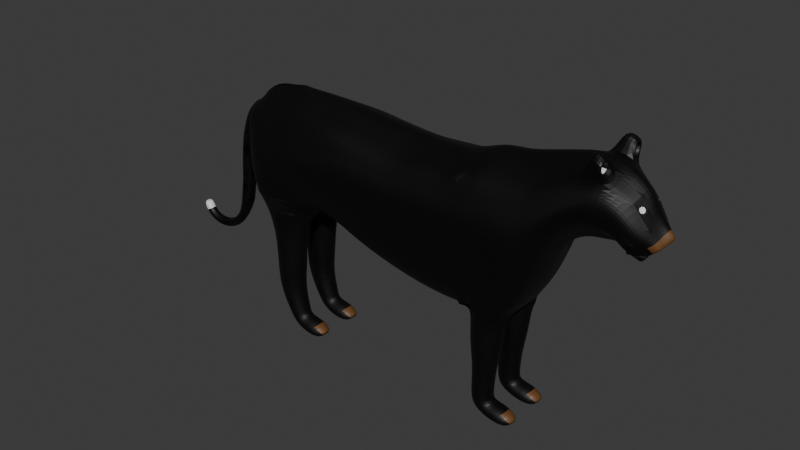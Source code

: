 # Source: pantera.blend  (saved by Blender 4.0.36; exported with 4.5.12 LTS)
import bpy
from mathutils import Matrix  # noqa: F401  (used for matrix-valued properties, if any)

bpy.ops.wm.read_factory_settings(use_empty=True)
scene = bpy.context.scene
scene.name = 'Scene'

# ---- collections
col_collection = bpy.data.collections.new('Collection'); scene.collection.children.link(col_collection)

# ---- materials (node trees are filled in below, after node groups)
mat_material_010 = bpy.data.materials.new('Material.010')
mat_material_010.use_transparent_shadow = False
mat_material = bpy.data.materials.new('Material')
mat_material.use_transparent_shadow = False
mat_material_004 = bpy.data.materials.new('Material.004')
mat_material_004.use_transparent_shadow = False

# ---- material node trees
mat_material_010.use_nodes = True; mat_material_010.node_tree.nodes.clear()
_N = mat_material_010.node_tree.nodes; _L = mat_material_010.node_tree.links
n0 = _N.new('ShaderNodeBsdfPrincipled'); n0.name = 'Principled BSDF'; n0.location = (10, 300)
n0.inputs[0].default_value = (0.0, 0.0, 0.0, 1.0)
n0.inputs[2].default_value = 0.5116
n0.inputs[3].default_value = 1.45
n0.inputs[8].default_value = 0.2016
n1 = _N.new('ShaderNodeOutputMaterial'); n1.name = 'Material Output'; n1.location = (300, 300)
_L.new(n0.outputs[0], n1.inputs[0])
n1.is_active_output = True
mat_material.use_nodes = True; mat_material.node_tree.nodes.clear()
_N = mat_material.node_tree.nodes; _L = mat_material.node_tree.links
n0 = _N.new('ShaderNodeBsdfPrincipled'); n0.name = 'Principled BSDF'; n0.location = (10, 300)
n0.inputs[3].default_value = 1.45
n1 = _N.new('ShaderNodeOutputMaterial'); n1.name = 'Material Output'; n1.location = (300, 300)
_L.new(n0.outputs[0], n1.inputs[0])
n1.is_active_output = True
mat_material_004.use_nodes = True; mat_material_004.node_tree.nodes.clear()
_N = mat_material_004.node_tree.nodes; _L = mat_material_004.node_tree.links
n0 = _N.new('ShaderNodeBsdfPrincipled'); n0.name = 'Principled BSDF'; n0.location = (10, 300)
n0.inputs[0].default_value = (0.1302, 0.05613, 0.01521, 1.0)
n0.inputs[3].default_value = 1.45
n1 = _N.new('ShaderNodeOutputMaterial'); n1.name = 'Material Output'; n1.location = (300, 300)
_L.new(n0.outputs[0], n1.inputs[0])
n1.is_active_output = True

# ---- world
world_world = bpy.data.worlds.new('World'); scene.world = world_world
world_world.use_nodes = True; world_world.node_tree.nodes.clear()
_N = world_world.node_tree.nodes; _L = world_world.node_tree.links
n0 = _N.new('ShaderNodeOutputWorld'); n0.name = 'World Output'; n0.location = (300, 300)
n1 = _N.new('ShaderNodeBackground'); n1.name = 'Background'; n1.location = (10, 300)
n1.inputs[0].default_value = (0.05088, 0.05088, 0.05088, 1.0)
_L.new(n1.outputs[0], n0.inputs[0])
n0.is_active_output = True
world_world.color = (0.05088, 0.05088, 0.05088)
world_world.use_sun_shadow = False
world_world.sun_shadow_jitter_overblur = 0.0

# ---- meshes
me_cylinder_001 = bpy.data.meshes.new('Cylinder.001')
me_cylinder_001.from_pydata([(0.6667, 0.04763, -1.995), (0.6289, 0.04763, -1.908), (0.7045, 0.02381, -1.979), (0.6667, 0.02381, -1.891), (0.7045, -0.02381, -1.979), (0.6667, -0.02381, -1.891), (0.6667, -0.04763, -1.995), (0.6289, -0.04763, -1.908), (0.6288, -0.02381, -2.011), (0.591, -0.02381, -1.924), (0.6288, 0.02381, -2.011), (0.591, 0.02381, -1.924), (0.7238, 0.04763, -2.043), (0.7467, 0.02381, -2.009), (0.7467, -0.02381, -2.009), (0.7238, -0.04763, -2.043), (0.7009, -0.02381, -2.078), (0.7009, 0.02381, -2.078), (0.8006, 0.04763, -2.068), (0.8008, 0.02381, -2.027), (0.8008, -0.02381, -2.027), (0.8006, -0.04763, -2.068), (0.8004, -0.02381, -2.109), (0.8004, 0.02381, -2.109), (0.8871, 0.04763, -2.062), (0.8748, 0.02381, -2.022), (0.8748, -0.02381, -2.022), (0.8871, -0.04763, -2.062), (0.8993, -0.02381, -2.101), (0.8993, 0.02381, -2.101), (0.9626, 0.04763, -2.038), (0.9471, 0.02381, -2.0), (0.9471, -0.02381, -2.0), (0.9626, -0.04763, -2.038), (0.9781, -0.02381, -2.077), (0.9781, 0.02381, -2.077), (1.041, 0.04763, -1.99), (1.009, 0.02381, -1.965), (1.009, -0.02381, -1.965), (1.041, -0.04763, -1.99), (1.074, -0.02381, -2.015), (1.074, 0.02381, -2.015), (1.11, 0.04763, -1.9), (1.072, 0.02381, -1.883), (1.072, -0.02381, -1.883), (1.11, -0.04763, -1.9), (1.147, -0.02381, -1.917), (1.147, 0.02381, -1.917), (1.146, 0.05856, -1.82), (1.099, 0.02928, -1.802), (1.099, -0.02928, -1.802), (1.146, -0.05856, -1.82), (1.194, -0.02928, -1.838), (1.194, 0.02928, -1.838), (1.173, 0.06848, -1.751), (1.114, 0.03424, -1.74), (1.114, -0.03424, -1.74), (1.173, -0.06849, -1.751), (1.231, -0.03424, -1.761), (1.231, 0.03424, -1.761), (1.189, 0.06963, -1.659), (1.129, 0.03481, -1.648), (1.129, -0.03481, -1.648), (1.189, -0.06963, -1.659), (1.248, -0.03481, -1.669), (1.248, 0.03481, -1.669), (1.204, 0.06963, -1.57), (1.145, 0.03481, -1.56), (1.145, -0.03481, -1.56), (1.204, -0.06963, -1.57), (1.264, -0.03481, -1.581), (1.264, 0.03481, -1.581), (1.214, 0.06963, -1.486), (1.153, 0.03481, -1.482), (1.153, -0.03481, -1.482), (1.214, -0.06963, -1.486), (1.274, -0.03481, -1.49), (1.274, 0.03481, -1.49), (1.221, 0.07339, -1.379), (1.157, 0.03669, -1.375), (1.157, -0.0367, -1.375), (1.221, -0.07339, -1.379), (1.284, -0.0367, -1.383), (1.284, 0.03669, -1.383), (1.239, 0.07864, -1.286), (1.171, 0.03932, -1.281), (1.171, -0.03932, -1.281), (1.239, -0.07864, -1.286), (1.307, -0.03932, -1.29), (1.307, 0.03932, -1.29), (1.262, 0.08696, -1.186), (1.187, 0.04348, -1.181), (1.187, -0.04348, -1.181), (1.262, -0.08696, -1.186), (1.337, -0.04348, -1.191), (1.337, 0.04348, -1.191), (1.291, 0.09679, -1.084), (1.207, 0.04839, -1.078), (1.207, -0.04839, -1.078), (1.291, -0.09679, -1.084), (1.375, -0.04839, -1.089), (1.375, 0.04839, -1.089), (1.325, 0.09679, -0.9961), (1.245, 0.04839, -0.9703), (1.245, -0.04839, -0.9703), (1.325, -0.09679, -0.9961), (1.404, -0.04839, -1.022), (1.404, 0.04839, -1.022), (1.349, 0.09679, -0.9195), (1.28, 0.04839, -0.8727), (1.28, -0.04839, -0.8727), (1.349, -0.09679, -0.9195), (1.419, -0.04839, -0.9663), (1.419, 0.04839, -0.9663), (1.394, 0.09679, -0.853), (1.37, 0.04839, -0.7728), (1.37, -0.04839, -0.7728), (1.394, -0.09679, -0.853), (1.419, -0.04839, -0.9332), (1.419, 0.04839, -0.9332), (1.435, 0.1325, -0.8406), (1.433, 0.06624, -0.7259), (1.433, -0.06624, -0.7259), (1.435, -0.1325, -0.8406), (1.437, -0.06624, -0.9554), (1.437, 0.06624, -0.9554), (2.894, 0.3059, -0.7295), (3.111, 0.3059, -0.7488), (3.328, 0.3059, -0.7199), (2.899, 0.0, -0.5682), (2.693, 0.0, -0.5579), (3.561, 0.0, -0.5922), (2.693, 0.3059, -0.7051), (3.554, 0.3006, -0.7096), (2.693, 0.433, -0.9656), (3.561, 0.433, -0.9656), (2.643, 0.3059, -1.49), (3.565, 0.3059, -1.693), (2.633, 0.0, -1.6), (3.576, 0.0, -1.788), (3.111, 0.0, -0.5936), (3.328, 0.0, -0.6129), (3.328, 0.433, -0.9656), (3.111, 0.433, -0.9656), (2.894, 0.433, -0.9656), (3.301, 0.3059, -1.67), (3.08, 0.3059, -1.623), (2.863, 0.3059, -1.569), (3.317, 0.0, -1.769), (3.091, 0.0, -1.725), (2.863, 0.0, -1.677), (2.46, 0.0, -0.5288), (2.46, 0.3059, -0.6721), (2.46, 0.433, -0.9789), (2.46, 0.3059, -1.416), (2.47, 0.0, -1.502), (2.193, 0.0, -0.5043), (2.193, 0.3059, -0.7055), (2.193, 0.433, -1.012), (2.236, 0.3059, -1.367), (2.229, 0.0, -1.434), (2.004, 0.0, -0.5006), (1.944, 0.2006, -0.6347), (2.004, 0.433, -1.018), (1.982, 0.3059, -1.404), (1.975, 0.0, -1.405), (1.813, -0.005251, -0.5453), (1.813, 0.2359, -0.7615), (1.813, 0.3741, -1.003), (1.796, 0.3605, -1.386), (1.823, -0.005251, -1.394), (3.823, 0.0, -0.4851), (3.801, 0.3059, -0.6588), (3.801, 0.433, -0.9656), (3.801, 0.3059, -1.691), (3.812, 0.0, -1.749), (4.049, 0.0, -0.4544), (4.065, 0.3059, -0.6588), (4.065, 0.433, -0.9656), (4.073, 0.3059, -1.638), (4.084, 0.0, -1.695), (4.238, 0.0, -0.3935), (4.238, 0.2919, -0.6373), (4.238, 0.4024, -0.9048), (4.216, 0.2939, -1.447), (4.226, 0.0, -1.496), (4.411, 0.0, -0.3563), (4.391, 0.2664, -0.557), (4.39, 0.3507, -0.7642), (4.377, 0.2604, -0.923), (4.36, 0.0, -1.087), (4.579, 0.0, -0.3149), (4.559, 0.238, -0.4898), (4.557, 0.2996, -0.6454), (4.556, 0.2253, -0.8026), (4.563, 0.0, -0.9931), (4.769, 0.0, -0.3347), (4.742, 0.211, -0.4085), (4.712, 0.2647, -0.6241), (4.677, 0.2163, -0.7762), (4.648, 0.0, -0.9931), (5.0, 0.0, -0.4836), (4.914, 0.1381, -0.5707), (4.846, 0.2271, -0.6842), (4.802, 0.1891, -0.8065), (4.768, 0.0, -0.958), (5.025, 0.0, -0.6352), (5.033, 0.1198, -0.7295), (4.982, 0.1736, -0.8432), (4.88, 0.1722, -0.9013), (4.835, 0.0, -0.9675), (5.203, 0.0, -0.7849), (5.117, 0.1136, -0.866), (4.909, 0.2287, -0.8049), (5.014, 0.1205, -0.9768), (4.951, 0.0, -1.001), (2.668, 0.3695, -1.284), (3.563, 0.3695, -1.374), (2.878, 0.3695, -1.321), (3.095, 0.3695, -1.351), (3.314, 0.3695, -1.365), (2.46, 0.3695, -1.243), (2.214, 0.3695, -1.217), (1.993, 0.3582, -1.201), (1.804, 0.3685, -1.141), (3.801, 0.3695, -1.355), (4.069, 0.3695, -1.328), (4.227, 0.3477, -1.201), (4.384, 0.3052, -0.8433), (4.557, 0.2621, -0.7236), (4.692, 0.2532, -0.6984), (4.822, 0.2187, -0.7449), (4.923, 0.1976, -0.8555), (5.02, 0.127, -0.947), (3.782, 0.2415, -2.481), (3.754, 0.1739, -2.481), (3.782, 0.1063, -2.481), (3.849, 0.07827, -2.481), (3.917, 0.1063, -2.481), (3.945, 0.1739, -2.481), (3.917, 0.2415, -2.481), (3.849, 0.2696, -2.481), (3.8, 0.2415, -2.24), (3.754, 0.1739, -2.24), (3.8, 0.1063, -2.24), (3.868, 0.07827, -2.24), (3.935, 0.1063, -2.24), (3.963, 0.1739, -2.24), (3.935, 0.2415, -2.24), (3.868, 0.2696, -2.24), (3.774, 0.2677, -1.766), (3.774, 0.2677, -2.031), (3.735, 0.1739, -1.766), (3.735, 0.1739, -2.031), (3.774, 0.08017, -1.766), (3.774, 0.08017, -2.031), (3.868, 0.04134, -1.766), (3.868, 0.04134, -2.031), (3.961, 0.08017, -1.766), (3.961, 0.08017, -2.031), (4.055, 0.1739, -1.766), (4.02, 0.1739, -2.031), (3.961, 0.2677, -1.766), (3.961, 0.2677, -2.031), (3.868, 0.3065, -1.766), (3.868, 0.3065, -2.031), (3.803, 0.2314, -2.59), (3.891, 0.2552, -2.569), (3.785, 0.1739, -2.606), (3.803, 0.1164, -2.59), (3.891, 0.09258, -2.569), (3.934, 0.1164, -2.531), (3.952, 0.1739, -2.515), (3.934, 0.2314, -2.531), (3.962, 0.2473, -2.642), (4.017, 0.2777, -2.594), (3.939, 0.1739, -2.651), (3.962, 0.1005, -2.642), (4.017, 0.07013, -2.594), (4.072, 0.1005, -2.545), (4.095, 0.1739, -2.525), (4.072, 0.2473, -2.545), (4.089, 0.2264, -2.646), (4.134, 0.2481, -2.651), (4.073, 0.1739, -2.661), (4.089, 0.1215, -2.646), (4.134, 0.09973, -2.651), (4.173, 0.1215, -2.616), (4.19, 0.1739, -2.602), (4.173, 0.2264, -2.616), (1.87, 0.2415, -2.481), (1.842, 0.1739, -2.481), (1.87, 0.1063, -2.481), (1.937, 0.07827, -2.481), (2.005, 0.1063, -2.481), (2.033, 0.1739, -2.481), (2.005, 0.2415, -2.481), (1.937, 0.2696, -2.481), (1.777, 0.256, -2.272), (1.721, 0.1739, -2.272), (1.777, 0.09184, -2.272), (1.859, 0.05784, -2.272), (1.941, 0.09184, -2.272), (1.986, 0.1739, -2.272), (1.941, 0.256, -2.272), (1.859, 0.29, -2.272), (1.77, 0.2677, -1.78), (1.779, 0.2677, -2.036), (1.731, 0.1739, -1.78), (1.74, 0.1739, -2.036), (1.77, 0.08017, -1.78), (1.779, 0.08017, -2.036), (1.863, 0.04134, -1.78), (1.873, 0.04134, -2.036), (1.957, 0.08017, -1.78), (1.966, 0.08017, -2.036), (2.081, 0.1739, -1.78), (2.024, 0.1739, -2.036), (1.957, 0.2677, -1.78), (1.966, 0.2677, -2.036), (1.863, 0.3065, -1.78), (1.873, 0.3065, -2.036), (1.908, 0.2314, -2.579), (1.979, 0.2552, -2.569), (1.89, 0.1739, -2.594), (1.908, 0.1164, -2.579), (1.979, 0.09258, -2.569), (2.022, 0.1164, -2.531), (2.045, 0.1739, -2.501), (2.022, 0.2314, -2.531), (2.05, 0.2473, -2.642), (2.105, 0.2777, -2.594), (2.027, 0.1739, -2.651), (2.05, 0.1005, -2.642), (2.105, 0.07013, -2.594), (2.161, 0.1005, -2.545), (2.183, 0.1739, -2.525), (2.161, 0.2473, -2.545), (2.177, 0.2264, -2.646), (2.222, 0.2481, -2.651), (2.161, 0.1739, -2.661), (2.177, 0.1215, -2.646), (2.222, 0.09973, -2.651), (2.262, 0.1215, -2.616), (2.278, 0.1739, -2.602), (2.262, 0.2264, -2.616), (1.727, 0.3008, -1.53), (1.675, 0.1739, -1.53), (1.727, 0.04704, -1.53), (1.854, -0.005507, -1.53), (1.981, 0.04704, -1.53), (2.148, 0.1739, -1.53), (1.981, 0.3008, -1.53), (1.854, 0.3533, -1.53), (1.624, -0.005251, -0.5564), (1.624, 0.2359, -0.7726), (1.624, 0.3358, -1.014), (1.607, 0.3371, -1.388), (1.635, -0.005251, -1.396), (1.615, 0.3582, -1.152), (1.435, -0.005965, -0.7201), (1.43, 0.2237, -0.8192), (1.43, 0.1937, -1.007), (1.417, 0.1123, -1.215), (1.438, 0.0, -1.23), (1.423, 0.1469, -1.115), (1.432, -0.004497, -0.8241), (1.435, -0.002872, -1.005), (1.43, 0.1123, -0.7411), (2.638, 0.1513, -1.601), (3.57, 0.1513, -1.785), (2.863, 0.1513, -1.677), (3.086, 0.1513, -1.731), (3.309, 0.1513, -1.767), (2.465, 0.1513, -1.505), (2.232, 0.1513, -1.428), (1.978, 0.1513, -1.405), (1.81, 0.1143, -1.39), (3.807, 0.1513, -1.747), (4.079, 0.1513, -1.693), (4.221, 0.1454, -1.497), (4.368, 0.1215, -1.005), (4.559, 0.09383, -0.8971), (4.662, 0.08461, -0.8836), (4.785, 0.06642, -0.8813), (4.857, 0.05641, -0.9335), (4.981, 0.05263, -1.011), (1.621, 0.1143, -1.392), (1.428, 0.05524, -1.223), (3.56, 0.1579, -0.6537), (2.693, 0.1525, -0.6315), (3.937, 0.3059, -1.69), (3.948, 0.0, -1.722), (3.933, 0.3059, -0.6588), (3.933, 0.433, -0.9656), (3.935, 0.0, -0.4698), (3.935, 0.3695, -1.341), (3.942, 0.1513, -1.72), (3.697, 0.3004, -0.6791), (3.708, 0.433, -0.9656), (3.709, 0.3059, -1.69), (3.721, 0.0, -0.5268), (3.72, 0.0, -1.764), (3.708, 0.3695, -1.362), (3.715, 0.1513, -1.762), (2.896, 0.1525, -0.6489), (3.111, 0.1525, -0.6712), (3.328, 0.1525, -0.6664), (2.46, 0.1525, -0.6005), (2.193, 0.1525, -0.6049), (2.004, 0.1525, -0.6058), (1.813, 0.1153, -0.6534), (3.812, 0.1525, -0.5719), (4.057, 0.1525, -0.5566), (4.238, 0.1456, -0.5158), (4.401, 0.1311, -0.4567), (4.569, 0.1147, -0.4023), (4.749, 0.1625, -0.3819), (4.935, 0.07957, -0.5346), (5.035, 0.06157, -0.6733), (5.139, 0.05441, -0.8357), (1.624, 0.1153, -0.6645), (3.934, 0.1525, -0.5643), (3.705, 0.1581, -0.6075), (2.693, 0.3695, -0.8353), (3.555, 0.3695, -0.8395), (2.894, 0.3695, -0.8476), (3.111, 0.3695, -0.8572), (3.328, 0.3695, -0.8427), (2.46, 0.3695, -0.8255), (2.193, 0.3695, -0.8589), (2.004, 0.3695, -0.8644), (1.813, 0.305, -0.8821), (3.801, 0.3695, -0.8122), (4.065, 0.3695, -0.8122), (4.238, 0.3467, -0.7707), (4.391, 0.308, -0.6603), (4.558, 0.2685, -0.5674), (4.724, 0.2599, -0.5453), (4.863, 0.2238, -0.6241), (4.99, 0.1973, -0.7679), (5.08, 0.1014, -0.8879), (1.624, 0.2858, -0.8932), (1.43, 0.2087, -0.9132), (1.434, -0.003685, -0.9147), (3.933, 0.3695, -0.8122), (3.705, 0.3695, -0.8228), (5.014, 0.0, -0.9732), (5.022, 0.0, -0.9176), (5.059, 0.0, -0.8932), (5.036, 0.1425, -0.9169), (5.034, 0.06443, -0.9261), (5.023, 0.05661, -0.948), (5.068, 0.0671, -0.8968), (4.916, 0.1963, -0.8559), (4.936, 0.1963, -0.8171), (5.014, 0.112, -0.927), (3.548, 0.3059, -0.7134), (4.99, 0.1373, -0.9196), (4.871, 0.1508, -0.9489), (3.703, 0.3059, -0.6801), (3.712, 0.1525, -0.6034), (3.555, 0.1525, -0.6528), (5.036, 0.06445, -0.9207), (4.998, 0.0496, -0.7588), (5.026, 0.02904, -0.9042), (5.021, 0.05656, -0.9534), (5.025, 0.1277, -0.9252), (4.994, 0.0, -0.9116), (4.977, 0.0, -0.9144), (5.002, 0.04246, -0.9143), (4.991, 0.03465, -0.9363), (4.891, 0.1756, -0.8438), (4.909, 0.2038, -0.8186), (5.022, 0.1148, -0.8943), (4.99, 0.1289, -0.9372), (3.555, 0.2786, -0.6978), (3.698, 0.2784, -0.6674), (3.707, 0.1361, -0.5958), (3.561, 0.136, -0.6419), (4.995, 0.1187, -0.9408), (5.006, 0.1297, -0.918), (4.972, 0.07547, -0.5896), (4.993, 0.08826, -0.6288), (4.969, 0.1279, -0.6306), (4.946, 0.1146, -0.5922), (4.987, 0.07449, -0.6088), (4.985, 0.1105, -0.637), (4.953, 0.1286, -0.6118), (4.955, 0.09257, -0.5836), (4.971, -0.0771, -0.5879), (4.992, -0.0899, -0.6271), (4.968, -0.1295, -0.629), (4.946, -0.1162, -0.5905), (4.986, -0.07613, -0.6071), (4.985, -0.1121, -0.6354), (4.952, -0.1302, -0.6102), (4.954, -0.0942, -0.582), (4.993, 0.08826, -0.6288), (4.987, 0.07449, -0.6088), (4.972, 0.07547, -0.5896), (4.969, 0.1279, -0.6306), (4.985, 0.1105, -0.637), (4.946, 0.1146, -0.5922), (4.953, 0.1286, -0.6118), (4.955, 0.09257, -0.5836), (4.976, 0.07671, -0.6424), (4.97, 0.06294, -0.6224), (4.954, 0.06392, -0.6032), (4.952, 0.1163, -0.6443), (4.968, 0.09895, -0.6506), (4.929, 0.103, -0.6058), (4.936, 0.117, -0.6255), (4.938, 0.08101, -0.5972), (4.98, 0.07967, -0.6389), (4.974, 0.0659, -0.6189), (4.959, 0.06688, -0.5997), (4.956, 0.1193, -0.6408), (4.972, 0.1019, -0.6471), (4.933, 0.106, -0.6023), (4.94, 0.12, -0.622), (4.942, 0.08397, -0.5938), (4.74, 0.2481, -0.3359), (4.626, 0.2587, -0.2418), (4.639, 0.1606, -0.21), (4.745, 0.188, -0.3207), (4.74, 0.2297, -0.4696), (4.754, 0.1059, -0.4018), (4.733, 0.3131, -0.3063), (4.748, 0.1618, -0.268), (4.572, 0.1932, -0.4075), (4.579, 0.1447, -0.3809), (4.57, 0.2304, -0.3349), (4.575, 0.1702, -0.3197), (4.969, 0.1378, -0.9515), (4.912, 0.0, -0.99), (5.089, 0.1157, -0.8202), (4.988, 0.1403, -0.8901), (5.143, 0.0, -0.7347), (4.966, 0.1571, -0.8982), (4.939, 0.0539, -0.9852), (5.104, 0.05681, -0.7812), (5.05, 0.1336, -0.8476), (4.933, 0.2102, -0.8178), (4.888, 0.1665, -0.9176), (4.984, 0.1447, -0.8689), (4.957, 0.1446, -0.9059)], [(491, 494), (494, 490), (492, 495), (495, 491), (493, 496), (496, 492), (490, 497), (497, 493), (418, 489)], [(0, 1, 3, 2), (2, 3, 5, 4), (4, 5, 7, 6), (6, 7, 9, 8), (3, 1, 11, 9, 7, 5), (8, 9, 11, 10), (10, 11, 1, 0), (0, 2, 13, 12), (16, 17, 23, 22), (4, 6, 15, 14), (10, 0, 12, 17), (6, 8, 16, 15), (2, 4, 14, 13), (8, 10, 17, 16), (20, 21, 27, 26), (14, 15, 21, 20), (12, 13, 19, 18), (17, 12, 18, 23), (15, 16, 22, 21), (13, 14, 20, 19), (25, 26, 32, 31), (18, 19, 25, 24), (23, 18, 24, 29), (21, 22, 28, 27), (19, 20, 26, 25), (22, 23, 29, 28), (30, 31, 37, 36), (28, 29, 35, 34), (26, 27, 33, 32), (24, 25, 31, 30), (29, 24, 30, 35), (27, 28, 34, 33), (40, 41, 47, 46), (35, 30, 36, 41), (33, 34, 40, 39), (31, 32, 38, 37), (34, 35, 41, 40), (32, 33, 39, 38), (47, 42, 48, 53), (38, 39, 45, 44), (36, 37, 43, 42), (41, 36, 42, 47), (39, 40, 46, 45), (37, 38, 44, 43), (52, 53, 59, 58), (45, 46, 52, 51), (43, 44, 50, 49), (46, 47, 53, 52), (44, 45, 51, 50), (42, 43, 49, 48), (59, 54, 60, 65), (50, 51, 57, 56), (48, 49, 55, 54), (53, 48, 54, 59), (51, 52, 58, 57), (49, 50, 56, 55), (64, 65, 71, 70), (57, 58, 64, 63), (55, 56, 62, 61), (58, 59, 65, 64), (56, 57, 63, 62), (54, 55, 61, 60), (71, 66, 72, 77), (62, 63, 69, 68), (60, 61, 67, 66), (65, 60, 66, 71), (63, 64, 70, 69), (61, 62, 68, 67), (76, 77, 83, 82), (69, 70, 76, 75), (67, 68, 74, 73), (70, 71, 77, 76), (68, 69, 75, 74), (66, 67, 73, 72), (81, 82, 88, 87), (74, 75, 81, 80), (72, 73, 79, 78), (77, 72, 78, 83), (75, 76, 82, 81), (73, 74, 80, 79), (88, 89, 95, 94), (79, 80, 86, 85), (82, 83, 89, 88), (80, 81, 87, 86), (78, 79, 85, 84), (83, 78, 84, 89), (94, 95, 101, 100), (86, 87, 93, 92), (84, 85, 91, 90), (89, 84, 90, 95), (87, 88, 94, 93), (85, 86, 92, 91), (101, 96, 102, 107), (92, 93, 99, 98), (90, 91, 97, 96), (95, 90, 96, 101), (93, 94, 100, 99), (91, 92, 98, 97), (106, 107, 113, 112), (99, 100, 106, 105), (97, 98, 104, 103), (100, 101, 107, 106), (98, 99, 105, 104), (96, 97, 103, 102), (111, 112, 118, 117), (104, 105, 111, 110), (102, 103, 109, 108), (107, 102, 108, 113), (105, 106, 112, 111), (103, 104, 110, 109), (116, 117, 123, 122), (109, 110, 116, 115), (112, 113, 119, 118), (110, 111, 117, 116), (108, 109, 115, 114), (113, 108, 114, 119), (120, 121, 122, 123, 124, 125), (114, 115, 121, 120), (119, 114, 120, 125), (117, 118, 124, 123), (115, 116, 122, 121), (118, 119, 125, 124), (218, 219, 146, 147), (371, 372, 149, 150), (407, 462, 457, 128), (428, 425, 135, 142), (220, 217, 137, 145), (373, 370, 139, 148), (372, 373, 148, 149), (369, 371, 150, 138), (216, 218, 147, 136), (219, 220, 145, 146), (424, 426, 144, 134), (426, 427, 143, 144), (427, 428, 142, 143), (390, 405, 126, 132), (405, 406, 127, 126), (406, 407, 128, 127), (216, 136, 154, 221), (390, 132, 152, 408), (369, 138, 155, 374), (424, 134, 153, 429), (221, 154, 159, 222), (408, 152, 157, 409), (374, 155, 160, 375), (429, 153, 158, 430), (375, 160, 165, 376), (430, 158, 163, 431), (222, 159, 164, 223), (409, 157, 162, 410), (431, 163, 168, 432), (223, 164, 169, 224), (410, 162, 167, 411), (376, 165, 170, 377), (446, 460, 172, 433), (403, 399, 173, 225), (461, 401, 171, 412), (404, 400, 174, 378), (397, 391, 179, 379), (445, 393, 177, 434), (396, 394, 178, 226), (422, 395, 176, 413), (226, 178, 183, 227), (413, 176, 181, 414), (379, 179, 184, 380), (434, 177, 182, 435), (227, 183, 188, 228), (414, 181, 186, 415), (380, 184, 189, 381), (435, 182, 187, 436), (228, 188, 193, 229), (415, 186, 191, 416), (381, 189, 194, 382), (436, 187, 192, 437), (229, 193, 198, 230), (416, 191, 196, 527), (382, 194, 199, 383), (437, 192, 526, 438), (438, 526, 202, 439), (230, 198, 203, 231), (527, 196, 201, 418), (383, 199, 204, 384), (384, 204, 209, 385), (439, 202, 207, 440), (231, 203, 455, 454), (418, 201, 206, 419), (540, 534, 214, 386), (542, 536, 212, 441), (450, 451, 470, 481), (541, 538, 211, 420), (534, 539, 458, 214), (204, 231, 454, 209), (199, 230, 231, 204), (194, 229, 230, 199), (189, 228, 229, 194), (184, 227, 228, 189), (179, 226, 227, 184), (391, 396, 226, 179), (400, 403, 225, 174), (163, 223, 224, 168), (158, 222, 223, 163), (153, 221, 222, 158), (134, 216, 221, 153), (143, 142, 220, 219), (134, 144, 218, 216), (142, 135, 217, 220), (144, 143, 219, 218), (248, 247, 239, 240), (246, 245, 237, 238), (244, 243, 235, 236), (242, 249, 241, 234), (249, 248, 240, 241), (247, 246, 238, 239), (245, 244, 236, 237), (240, 239, 272, 273), (259, 257, 245, 246), (255, 253, 243, 244), (261, 259, 246, 247), (265, 263, 248, 249), (251, 265, 249, 242), (257, 255, 244, 245), (263, 261, 247, 248), (243, 242, 234, 235), (253, 251, 242, 243), (251, 250, 264, 265), (253, 252, 250, 251), (255, 254, 252, 253), (257, 256, 254, 255), (259, 258, 256, 257), (261, 260, 258, 259), (263, 262, 260, 261), (265, 264, 262, 263), (273, 272, 280, 281), (238, 237, 270, 271), (236, 235, 268, 269), (234, 241, 267, 266), (241, 240, 273, 267), (239, 238, 271, 272), (237, 236, 269, 270), (235, 234, 266, 268), (278, 277, 285, 286), (271, 270, 278, 279), (269, 268, 276, 277), (266, 267, 275, 274), (267, 273, 281, 275), (272, 271, 279, 280), (270, 269, 277, 278), (268, 266, 274, 276), (283, 289, 288, 287, 286, 285, 284, 282), (276, 274, 282, 284), (281, 280, 288, 289), (279, 278, 286, 287), (277, 276, 284, 285), (274, 275, 283, 282), (275, 281, 289, 283), (280, 279, 287, 288), (304, 303, 295, 296), (302, 301, 293, 294), (300, 299, 291, 292), (298, 305, 297, 290), (305, 304, 296, 297), (303, 302, 294, 295), (301, 300, 292, 293), (296, 295, 328, 329), (315, 313, 301, 302), (311, 309, 299, 300), (317, 315, 302, 303), (321, 319, 304, 305), (307, 321, 305, 298), (313, 311, 300, 301), (319, 317, 303, 304), (299, 298, 290, 291), (309, 307, 298, 299), (307, 306, 320, 321), (309, 308, 306, 307), (311, 310, 308, 309), (313, 312, 310, 311), (315, 314, 312, 313), (317, 316, 314, 315), (319, 318, 316, 317), (321, 320, 318, 319), (329, 328, 336, 337), (294, 293, 326, 327), (292, 291, 324, 325), (290, 297, 323, 322), (297, 296, 329, 323), (295, 294, 327, 328), (293, 292, 325, 326), (291, 290, 322, 324), (334, 333, 341, 342), (327, 326, 334, 335), (325, 324, 332, 333), (322, 323, 331, 330), (323, 329, 337, 331), (328, 327, 335, 336), (326, 325, 333, 334), (324, 322, 330, 332), (339, 345, 344, 343, 342, 341, 340, 338), (332, 330, 338, 340), (337, 336, 344, 345), (335, 334, 342, 343), (333, 332, 340, 341), (330, 331, 339, 338), (331, 337, 345, 339), (336, 335, 343, 344), (308, 310, 348, 347), (314, 316, 351, 350), (318, 320, 353, 352), (320, 306, 346, 353), (310, 312, 349, 348), (316, 318, 352, 351), (306, 308, 347, 346), (312, 314, 350, 349), (377, 170, 358, 387), (432, 168, 356, 442), (168, 224, 359, 356), (224, 169, 357, 359), (411, 167, 355, 421), (356, 359, 365, 362), (359, 357, 363, 365), (354, 421, 355, 361, 368, 360), (387, 358, 364, 388), (442, 356, 362, 443), (360, 368, 366), (444, 443, 362, 367), (367, 362, 365, 363, 388, 364), (366, 368, 361), (357, 387, 388, 363), (169, 377, 387, 357), (535, 540, 386, 215), (205, 384, 385, 210), (200, 383, 384, 205), (195, 382, 383, 200), (190, 381, 382, 195), (185, 380, 381, 190), (180, 379, 380, 185), (392, 397, 379, 180), (402, 404, 378, 175), (164, 376, 377, 169), (159, 375, 376, 164), (154, 374, 375, 159), (136, 369, 374, 154), (136, 147, 371, 369), (146, 145, 373, 372), (145, 137, 370, 373), (147, 146, 372, 371), (357, 346, 347, 387), (347, 348, 358, 387), (357, 169, 353, 346), (353, 169, 164, 352), (351, 159, 164, 169, 353, 352), (376, 375, 351, 350), (348, 349, 170, 358), (358, 170, 165, 350, 349, 348), (160, 351, 350, 165), (160, 351, 375), (159, 375, 351), (175, 378, 397, 392), (174, 225, 396, 391), (412, 171, 395, 422), (225, 173, 394, 396), (433, 172, 393, 445), (378, 174, 391, 397), (392, 256, 254, 175), (180, 258, 254, 256, 175, 392), (258, 180, 379, 260), (262, 179, 379, 260), (179, 262, 264, 391), (391, 264, 250, 174), (139, 370, 404, 402), (137, 217, 403, 400), (370, 137, 400, 404), (462, 131, 401, 461), (217, 135, 399, 403), (425, 457, 460, 446), (254, 402, 404, 252), (254, 402, 175, 256), (400, 250, 252, 404), (402, 254, 250, 400, 252, 404), (423, 398, 477, 478), (172, 412, 422, 393), (166, 411, 421, 354), (536, 541, 420, 212), (526, 527, 418, 202), (192, 416, 524, 523), (187, 415, 416, 192), (182, 414, 415, 187), (177, 413, 414, 182), (393, 422, 413, 177), (460, 461, 412, 172), (161, 410, 411, 166), (156, 409, 410, 161), (151, 408, 409, 156), (130, 390, 408, 151), (140, 141, 407, 406), (129, 140, 406, 405), (130, 129, 405, 390), (141, 131, 462, 407), (135, 425, 446, 399), (173, 433, 445, 394), (366, 361, 443, 444), (355, 442, 443, 361), (167, 432, 442, 355), (537, 542, 441, 456), (203, 439, 440, 455), (198, 438, 439, 203), (193, 437, 438, 198), (188, 436, 437, 193), (183, 435, 436, 188), (178, 434, 435, 183), (394, 445, 434, 178), (399, 446, 433, 173), (162, 431, 432, 167), (157, 430, 431, 162), (152, 429, 430, 157), (132, 424, 429, 152), (127, 128, 428, 427), (126, 127, 427, 426), (132, 126, 426, 424), (128, 457, 425, 428), (233, 450, 481, 480), (456, 441, 467), (211, 449, 453, 420), (214, 458, 466, 386), (467, 458, 456), (467, 441, 453, 463), (463, 453, 449, 448), (420, 453, 441, 212), (386, 466, 447, 215), (398, 133, 476, 477), (208, 232, 454, 455), (543, 208, 455, 537), (544, 459, 458, 539), (133, 398, 460, 457), (398, 423, 461, 460), (389, 133, 457, 462), (423, 389, 462, 461), (465, 451, 463, 448), (459, 213, 456, 458), (464, 465, 448, 447), (233, 452, 466, 458), (450, 233, 458, 467), (451, 450, 467, 463), (452, 464, 447, 466), (546, 545, 474, 475), (476, 479, 478, 477), (480, 481, 470, 471), (471, 470, 468, 469), (133, 389, 479, 476), (464, 452, 471, 469), (389, 423, 478, 479), (451, 465, 468, 470), (465, 464, 469, 468), (232, 208, 473, 472), (213, 459, 475, 474), (543, 213, 474, 545), (544, 232, 472, 546), (452, 233, 480, 471), (500, 505, 521, 516), (485, 489, 513, 511), (482, 489, 505, 500), (485, 488, 504, 503), (484, 487, 502, 501), (483, 486, 499, 498), (489, 485, 503, 505), (488, 484, 501, 504), (487, 483, 498, 502), (486, 482, 500, 499), (506, 510, 509, 512, 511, 513, 508, 507), (484, 488, 512, 509), (483, 487, 510, 506), (482, 486, 507, 508), (489, 482, 508, 513), (488, 485, 511, 512), (487, 484, 509, 510), (486, 483, 506, 507), (419, 207, 502, 498), (419, 498, 499), (505, 418, 419, 499, 500), (202, 418, 503), (202, 418, 505, 503), (202, 503, 504), (501, 202, 504), (202, 207, 501, 504), (207, 501, 502), (514, 515, 516, 521, 519, 520, 517, 518), (503, 504, 520, 519), (501, 502, 518, 517), (498, 499, 515, 514), (505, 503, 519, 521), (504, 501, 517, 520), (502, 498, 514, 518), (499, 500, 516, 515), (523, 524, 529, 528), (526, 192, 523, 528), (416, 527, 529, 524), (197, 522, 532, 530), (197, 417, 527, 526), (525, 522, 528, 529), (522, 197, 526, 528), (417, 525, 529, 527), (531, 530, 532, 533), (417, 197, 530, 531), (525, 417, 531, 533), (522, 525, 533, 532), (459, 544, 546, 475), (208, 543, 545, 473), (472, 473, 545, 546), (232, 544, 539, 454), (213, 543, 537, 456), (455, 440, 542, 537), (207, 419, 541, 536), (210, 385, 540, 535), (209, 454, 539, 534), (419, 206, 538, 541), (440, 207, 536, 542), (385, 209, 534, 540)])
me_cylinder_001.polygons.foreach_set('material_index', [1, 1, 1, 1, 1, 1, 1, 0, 0, 0, 0, 0, 0, 0, 0, 0, 0, 0, 0, 0, 0, 0, 0, 0, 0, 0, 0, 0, 0, 0, 0, 0, 0, 0, 0, 0, 0, 0, 0, 0, 0, 0, 0, 0, 0, 0, 0, 0, 0, 0, 0, 0, 0, 0, 0, 0, 0, 0, 0, 0, 0, 0, 0, 0, 0, 0, 0, 0, 0, 0, 0, 0, 0, 0, 0, 0, 0, 0, 0, 0, 0, 0, 0, 0, 0, 0, 0, 0, 0, 0, 0, 0, 0, 0, 0, 0, 0, 0, 0, 0, 0, 0, 0, 0, 0, 0, 0, 0, 0, 0, 0, 0, 0, 0, 0, 0, 0, 0, 0, 0, 0, 0, 0, 0, 0, 0, 0, 0, 0, 0, 0, 0, 0, 0, 0, 0, 0, 0, 0, 0, 0, 0, 0, 0, 0, 0, 0, 0, 0, 0, 0, 0, 0, 0, 0, 0, 0, 0, 0, 0, 0, 0, 0, 0, 0, 0, 0, 0, 0, 0, 0, 0, 0, 0, 0, 0, 0, 0, 0, 0, 0, 0, 0, 0, 0, 0, 0, 2, 0, 2, 0, 0, 0, 0, 0, 0, 0, 0, 0, 0, 0, 0, 0, 0, 0, 0, 0, 0, 0, 0, 0, 0, 0, 0, 0, 0, 0, 0, 0, 0, 0, 0, 0, 0, 0, 0, 0, 0, 0, 0, 0, 0, 0, 0, 0, 0, 0, 0, 0, 0, 0, 0, 0, 0, 0, 0, 0, 0, 0, 0, 2, 0, 0, 0, 0, 2, 0, 0, 0, 0, 0, 0, 0, 0, 0, 0, 0, 0, 0, 0, 0, 0, 0, 0, 0, 0, 0, 0, 0, 0, 0, 0, 0, 0, 0, 0, 0, 0, 0, 0, 0, 0, 0, 0, 0, 0, 0, 0, 0, 2, 0, 0, 0, 0, 2, 0, 0, 0, 0, 0, 0, 0, 0, 0, 0, 0, 0, 0, 0, 0, 0, 0, 0, 0, 0, 0, 0, 0, 0, 0, 0, 0, 0, 0, 0, 0, 0, 0, 0, 0, 0, 0, 0, 0, 0, 0, 0, 0, 0, 0, 0, 0, 0, 0, 0, 0, 0, 0, 0, 0, 0, 0, 0, 0, 0, 0, 0, 0, 0, 0, 0, 0, 0, 0, 0, 0, 0, 0, 0, 0, 0, 0, 2, 0, 0, 0, 0, 0, 0, 0, 0, 0, 0, 0, 0, 0, 0, 0, 0, 0, 0, 0, 0, 0, 0, 0, 0, 0, 0, 0, 0, 0, 0, 0, 0, 0, 0, 0, 0, 0, 0, 0, 2, 0, 0, 0, 0, 2, 0, 0, 0, 0, 0, 0, 0, 0, 0, 0, 0, 0, 0, 0, 0, 0, 0, 0, 0, 0, 0, 0, 0, 0, 0, 0, 0, 0, 0, 0, 0, 0, 0, 0, 0, 0, 0, 0, 0, 0, 0, 0, 0, 0, 0, 0, 0, 0, 0, 0, 0, 0, 0, 0, 0, 0, 0, 1, 0, 0, 0, 0, 0, 0, 0, 0, 0, 0, 0, 0, 0, 0, 0, 0, 1, 0, 0, 0, 0, 0, 0, 0, 0, 0, 0, 0, 0, 0, 0])
_uv = me_cylinder_001.uv_layers.new(name='UVMap')
_uv.uv.foreach_set('vector', [1.0, 0.5, 1.0, 1.0, 0.8333, 1.0, 0.8333, 0.5, 0.8333, 0.5, 0.8333, 1.0, 0.6667, 1.0, 0.6667, 0.5, 0.6667, 0.5, 0.6667, 1.0, 0.5, 1.0, 0.5, 0.5, 0.5, 0.5, 0.5, 1.0, 0.3333, 1.0, 0.3333, 0.5, 0.4578, 0.37, 0.25, 0.49, 0.04215, 0.37, 0.04215, 0.13, 0.25, 0.01, 0.4578, 0.13, 0.3333, 0.5, 0.3333, 1.0, 0.1667, 1.0, 0.1667, 0.5, 0.1667, 0.5, 0.1667, 1.0, -8.941e-08, 1.0, -8.941e-08, 0.5, 1.0, 0.5, 0.8333, 0.5, 0.8333, 0.5, 1.0, 0.5, 0.3333, 0.5, 0.1667, 0.5, 0.1667, 0.5, 0.3333, 0.5, 0.6667, 0.5, 0.5, 0.5, 0.5, 0.5, 0.6667, 0.5, 0.1667, 0.5, -8.941e-08, 0.5, -8.941e-08, 0.5, 0.1667, 0.5, 0.5, 0.5, 0.3333, 0.5, 0.3333, 0.5, 0.5, 0.5, 0.8333, 0.5, 0.6667, 0.5, 0.6667, 0.5, 0.8333, 0.5, 0.3333, 0.5, 0.1667, 0.5, 0.1667, 0.5, 0.3333, 0.5, 0.6667, 0.5, 0.5, 0.5, 0.5, 0.5, 0.6667, 0.5, 0.6667, 0.5, 0.5, 0.5, 0.5, 0.5, 0.6667, 0.5, 1.0, 0.5, 0.8333, 0.5, 0.8333, 0.5, 1.0, 0.5, 0.1667, 0.5, -8.941e-08, 0.5, -8.941e-08, 0.5, 0.1667, 0.5, 0.5, 0.5, 0.3333, 0.5, 0.3333, 0.5, 0.5, 0.5, 0.8333, 0.5, 0.6667, 0.5, 0.6667, 0.5, 0.8333, 0.5, 0.8333, 0.5, 0.6667, 0.5, 0.6667, 0.5, 0.8333, 0.5, 1.0, 0.5, 0.8333, 0.5, 0.8333, 0.5, 1.0, 0.5, 0.1667, 0.5, -8.941e-08, 0.5, -8.941e-08, 0.5, 0.1667, 0.5, 0.5, 0.5, 0.3333, 0.5, 0.3333, 0.5, 0.5, 0.5, 0.8333, 0.5, 0.6667, 0.5, 0.6667, 0.5, 0.8333, 0.5, 0.3333, 0.5, 0.1667, 0.5, 0.1667, 0.5, 0.3333, 0.5, 1.0, 0.5, 0.8333, 0.5, 0.8333, 0.5, 1.0, 0.5, 0.3333, 0.5, 0.1667, 0.5, 0.1667, 0.5, 0.3333, 0.5, 0.6667, 0.5, 0.5, 0.5, 0.5, 0.5, 0.6667, 0.5, 1.0, 0.5, 0.8333, 0.5, 0.8333, 0.5, 1.0, 0.5, 0.1667, 0.5, -8.941e-08, 0.5, -8.941e-08, 0.5, 0.1667, 0.5, 0.5, 0.5, 0.3333, 0.5, 0.3333, 0.5, 0.5, 0.5, 0.3333, 0.5, 0.1667, 0.5, 0.1667, 0.5, 0.3333, 0.5, 0.1667, 0.5, -8.941e-08, 0.5, -8.941e-08, 0.5, 0.1667, 0.5, 0.5, 0.5, 0.3333, 0.5, 0.3333, 0.5, 0.5, 0.5, 0.8333, 0.5, 0.6667, 0.5, 0.6667, 0.5, 0.8333, 0.5, 0.3333, 0.5, 0.1667, 0.5, 0.1667, 0.5, 0.3333, 0.5, 0.6667, 0.5, 0.5, 0.5, 0.5, 0.5, 0.6667, 0.5, 0.1667, 0.5, -8.941e-08, 0.5, -8.941e-08, 0.5, 0.1667, 0.5, 0.6667, 0.5, 0.5, 0.5, 0.5, 0.5, 0.6667, 0.5, 1.0, 0.5, 0.8333, 0.5, 0.8333, 0.5, 1.0, 0.5, 0.1667, 0.5, -8.941e-08, 0.5, -8.941e-08, 0.5, 0.1667, 0.5, 0.5, 0.5, 0.3333, 0.5, 0.3333, 0.5, 0.5, 0.5, 0.8333, 0.5, 0.6667, 0.5, 0.6667, 0.5, 0.8333, 0.5, 0.3333, 0.5, 0.1667, 0.5, 0.1667, 0.5, 0.3333, 0.5, 0.5, 0.5, 0.3333, 0.5, 0.3333, 0.5, 0.5, 0.5, 0.8333, 0.5, 0.6667, 0.5, 0.6667, 0.5, 0.8333, 0.5, 0.3333, 0.5, 0.1667, 0.5, 0.1667, 0.5, 0.3333, 0.5, 0.6667, 0.5, 0.5, 0.5, 0.5, 0.5, 0.6667, 0.5, 1.0, 0.5, 0.8333, 0.5, 0.8333, 0.5, 1.0, 0.5, 0.1667, 0.5, -8.941e-08, 0.5, -8.941e-08, 0.5, 0.1667, 0.5, 0.6667, 0.5, 0.5, 0.5, 0.5, 0.5, 0.6667, 0.5, 1.0, 0.5, 0.8333, 0.5, 0.8333, 0.5, 1.0, 0.5, 0.1667, 0.5, -8.941e-08, 0.5, -8.941e-08, 0.5, 0.1667, 0.5, 0.5, 0.5, 0.3333, 0.5, 0.3333, 0.5, 0.5, 0.5, 0.8333, 0.5, 0.6667, 0.5, 0.6667, 0.5, 0.8333, 0.5, 0.3333, 0.5, 0.1667, 0.5, 0.1667, 0.5, 0.3333, 0.5, 0.5, 0.5, 0.3333, 0.5, 0.3333, 0.5, 0.5, 0.5, 0.8333, 0.5, 0.6667, 0.5, 0.6667, 0.5, 0.8333, 0.5, 0.3333, 0.5, 0.1667, 0.5, 0.1667, 0.5, 0.3333, 0.5, 0.6667, 0.5, 0.5, 0.5, 0.5, 0.5, 0.6667, 0.5, 1.0, 0.5, 0.8333, 0.5, 0.8333, 0.5, 1.0, 0.5, 0.1667, 0.5, -8.941e-08, 0.5, -8.941e-08, 0.5, 0.1667, 0.5, 0.6667, 0.5, 0.5, 0.5, 0.5, 0.5, 0.6667, 0.5, 1.0, 0.5, 0.8333, 0.5, 0.8333, 0.5, 1.0, 0.5, 0.1667, 0.5, -8.941e-08, 0.5, -8.941e-08, 0.5, 0.1667, 0.5, 0.5, 0.5, 0.3333, 0.5, 0.3333, 0.5, 0.5, 0.5, 0.8333, 0.5, 0.6667, 0.5, 0.6667, 0.5, 0.8333, 0.5, 0.3333, 0.5, 0.1667, 0.5, 0.1667, 0.5, 0.3333, 0.5, 0.5, 0.5, 0.3333, 0.5, 0.3333, 0.5, 0.5, 0.5, 0.8333, 0.5, 0.6667, 0.5, 0.6667, 0.5, 0.8333, 0.5, 0.3333, 0.5, 0.1667, 0.5, 0.1667, 0.5, 0.3333, 0.5, 0.6667, 0.5, 0.5, 0.5, 0.5, 0.5, 0.6667, 0.5, 1.0, 0.5, 0.8333, 0.5, 0.8333, 0.5, 1.0, 0.5, 0.5, 0.5, 0.3333, 0.5, 0.3333, 0.5, 0.5, 0.5, 0.6667, 0.5, 0.5, 0.5, 0.5, 0.5, 0.6667, 0.5, 1.0, 0.5, 0.8333, 0.5, 0.8333, 0.5, 1.0, 0.5, 0.1667, 0.5, -8.941e-08, 0.5, -8.941e-08, 0.5, 0.1667, 0.5, 0.5, 0.5, 0.3333, 0.5, 0.3333, 0.5, 0.5, 0.5, 0.8333, 0.5, 0.6667, 0.5, 0.6667, 0.5, 0.8333, 0.5, 0.3333, 0.5, 0.1667, 0.5, 0.1667, 0.5, 0.3333, 0.5, 0.8333, 0.5, 0.6667, 0.5, 0.6667, 0.5, 0.8333, 0.5, 0.3333, 0.5, 0.1667, 0.5, 0.1667, 0.5, 0.3333, 0.5, 0.6667, 0.5, 0.5, 0.5, 0.5, 0.5, 0.6667, 0.5, 1.0, 0.5, 0.8333, 0.5, 0.8333, 0.5, 1.0, 0.5, 0.1667, 0.5, -8.941e-08, 0.5, -8.941e-08, 0.5, 0.1667, 0.5, 0.3333, 0.5, 0.1667, 0.5, 0.1667, 0.5, 0.3333, 0.5, 0.6667, 0.5, 0.5, 0.5, 0.5, 0.5, 0.6667, 0.5, 1.0, 0.5, 0.8333, 0.5, 0.8333, 0.5, 1.0, 0.5, 0.1667, 0.5, -8.941e-08, 0.5, -8.941e-08, 0.5, 0.1667, 0.5, 0.5, 0.5, 0.3333, 0.5, 0.3333, 0.5, 0.5, 0.5, 0.8333, 0.5, 0.6667, 0.5, 0.6667, 0.5, 0.8333, 0.5, 0.1667, 0.5, -8.941e-08, 0.5, -8.941e-08, 0.5, 0.1667, 0.5, 0.6667, 0.5, 0.5, 0.5, 0.5, 0.5, 0.6667, 0.5, 1.0, 0.5, 0.8333, 0.5, 0.8333, 0.5, 1.0, 0.5, 0.1667, 0.5, -8.941e-08, 0.5, -8.941e-08, 0.5, 0.1667, 0.5, 0.5, 0.5, 0.3333, 0.5, 0.3333, 0.5, 0.5, 0.5, 0.8333, 0.5, 0.6667, 0.5, 0.6667, 0.5, 0.8333, 0.5, 0.3333, 0.5, 0.1667, 0.5, 0.1667, 0.5, 0.3333, 0.5, 0.5, 0.5, 0.3333, 0.5, 0.3333, 0.5, 0.5, 0.5, 0.8333, 0.5, 0.6667, 0.5, 0.6667, 0.5, 0.8333, 0.5, 0.3333, 0.5, 0.1667, 0.5, 0.1667, 0.5, 0.3333, 0.5, 0.6667, 0.5, 0.5, 0.5, 0.5, 0.5, 0.6667, 0.5, 1.0, 0.5, 0.8333, 0.5, 0.8333, 0.5, 1.0, 0.5, 0.5, 0.5, 0.3333, 0.5, 0.3333, 0.5, 0.5, 0.5, 0.6667, 0.5, 0.5, 0.5, 0.5, 0.5, 0.6667, 0.5, 1.0, 0.5, 0.8333, 0.5, 0.8333, 0.5, 1.0, 0.5, 0.1667, 0.5, -8.941e-08, 0.5, -8.941e-08, 0.5, 0.1667, 0.5, 0.5, 0.5, 0.3333, 0.5, 0.3333, 0.5, 0.5, 0.5, 0.8333, 0.5, 0.6667, 0.5, 0.6667, 0.5, 0.8333, 0.5, 0.6667, 0.5, 0.5, 0.5, 0.5, 0.5, 0.6667, 0.5, 0.8333, 0.5, 0.6667, 0.5, 0.6667, 0.5, 0.8333, 0.5, 0.3333, 0.5, 0.1667, 0.5, 0.1667, 0.5, 0.3333, 0.5, 0.6667, 0.5, 0.5, 0.5, 0.5, 0.5, 0.6667, 0.5, 1.0, 0.5, 0.8333, 0.5, 0.8333, 0.5, 1.0, 0.5, 0.1667, 0.5, -8.941e-08, 0.5, -8.941e-08, 0.5, 0.1667, 0.5, 0.75, 0.49, 0.9578, 0.37, 0.9578, 0.13, 0.75, 0.01, 0.5422, 0.13, 0.5422, 0.37, 1.0, 0.5, 0.8333, 0.5, 0.8333, 0.5, 1.0, 0.5, 0.1667, 0.5, -8.941e-08, 0.5, -8.941e-08, 0.5, 0.1667, 0.5, 0.5, 0.5, 0.3333, 0.5, 0.3333, 0.5, 0.5, 0.5, 0.8333, 0.5, 0.6667, 0.5, 0.6667, 0.5, 0.8333, 0.5, 0.3333, 0.5, 0.1667, 0.5, 0.1667, 0.5, 0.3333, 0.5, 0.4375, 0.6156, 0.4375, 0.7406, 0.375, 0.7406, 0.375, 0.6156, 0.312, 0.6156, 0.312, 0.7406, 0.25, 0.7406, 0.25, 0.6156, 0.6875, 0.8656, 0.6875, 1.0, 0.625, 1.0, 0.625, 0.8656, 0.5625, 0.8656, 0.5625, 1.0, 0.5, 1.0, 0.5, 0.8656, 0.4375, 0.8656, 0.4375, 1.0, 0.375, 1.0, 0.375, 0.8656, 0.312, 0.8656, 0.312, 1.0, 0.25, 1.0, 0.25, 0.8656, 0.312, 0.7406, 0.312, 0.8656, 0.25, 0.8656, 0.25, 0.7406, 0.312, 0.5, 0.312, 0.6156, 0.25, 0.6156, 0.25, 0.5, 0.4375, 0.5, 0.4375, 0.6156, 0.375, 0.6156, 0.375, 0.5, 0.4375, 0.7406, 0.4375, 0.8656, 0.375, 0.8656, 0.375, 0.7406, 0.5625, 0.5, 0.5625, 0.6156, 0.5, 0.6156, 0.5, 0.5, 0.5625, 0.6156, 0.5625, 0.7406, 0.5, 0.7406, 0.5, 0.6156, 0.5625, 0.7406, 0.5625, 0.8656, 0.5, 0.8656, 0.5, 0.7406, 0.6875, 0.5, 0.6875, 0.6156, 0.625, 0.6156, 0.625, 0.5, 0.6875, 0.6156, 0.6875, 0.7406, 0.625, 0.7406, 0.625, 0.6156, 0.6875, 0.7406, 0.6875, 0.8656, 0.625, 0.8656, 0.625, 0.7406, 0.4375, 0.5, 0.375, 0.5, 0.375, 0.5, 0.4375, 0.5, 0.6875, 0.5, 0.625, 0.5, 0.625, 0.5, 0.6875, 0.5, 0.312, 0.5, 0.25, 0.5, 0.25, 0.5, 0.312, 0.5, 0.5625, 0.5, 0.5, 0.5, 0.5, 0.5, 0.5625, 0.5, 0.4375, 0.5, 0.375, 0.5, 0.375, 0.5, 0.4375, 0.5, 0.6875, 0.5, 0.625, 0.5, 0.625, 0.5, 0.6875, 0.5, 0.312, 0.5, 0.25, 0.5, 0.25, 0.5, 0.312, 0.5, 0.5625, 0.5, 0.5, 0.5, 0.5, 0.5, 0.5625, 0.5, 0.312, 0.5, 0.25, 0.5, 0.25, 0.5, 0.312, 0.5, 0.5625, 0.5, 0.5, 0.5, 0.5, 0.5, 0.5625, 0.5, 0.4375, 0.5, 0.375, 0.5, 0.375, 0.5, 0.4375, 0.5, 0.6875, 0.5, 0.625, 0.5, 0.625, 0.5, 0.6875, 0.5, 0.5625, 0.5, 0.5, 0.5, 0.5, 0.5, 0.5625, 0.5, 0.4375, 0.5, 0.375, 0.5, 0.375, 0.5, 0.4375, 0.5, 0.6875, 0.5, 0.625, 0.5, 0.625, 0.5, 0.6875, 0.5, 0.312, 0.5, 0.25, 0.5, 0.25, 0.5, 0.312, 0.5, 0.5625, 1.0, 0.625, 1.0, 0.625, 1.0, 0.5625, 1.0, 0.4375, 1.0, 0.5, 1.0, 0.5, 1.0, 0.4375, 1.0, 0.6875, 1.0, 0.75, 1.0, 0.75, 1.0, 0.6875, 1.0, 0.312, 1.0, 0.375, 1.0, 0.375, 1.0, 0.312, 1.0, 0.312, 1.0, 0.375, 1.0, 0.375, 1.0, 0.312, 1.0, 0.5625, 1.0, 0.625, 1.0, 0.625, 1.0, 0.5625, 1.0, 0.4375, 1.0, 0.5, 1.0, 0.5, 1.0, 0.4375, 1.0, 0.6875, 1.0, 0.75, 1.0, 0.75, 1.0, 0.6875, 1.0, 0.4375, 1.0, 0.5, 1.0, 0.5, 1.0, 0.4375, 1.0, 0.6875, 1.0, 0.75, 1.0, 0.75, 1.0, 0.6875, 1.0, 0.312, 1.0, 0.375, 1.0, 0.375, 1.0, 0.312, 1.0, 0.5625, 1.0, 0.625, 1.0, 0.625, 1.0, 0.5625, 1.0, 0.4375, 1.0, 0.5, 1.0, 0.5, 1.0, 0.4375, 1.0, 0.6875, 1.0, 0.75, 1.0, 0.75, 1.0, 0.6875, 1.0, 0.312, 1.0, 0.375, 1.0, 0.375, 1.0, 0.312, 1.0, 0.5625, 1.0, 0.625, 1.0, 0.625, 1.0, 0.5625, 1.0, 0.4375, 1.0, 0.5, 1.0, 0.5, 1.0, 0.4375, 1.0, 0.6875, 1.0, 0.75, 1.0, 0.75, 1.0, 0.6875, 1.0, 0.312, 1.0, 0.375, 1.0, 0.375, 1.0, 0.312, 1.0, 0.5625, 1.0, 0.625, 1.0, 0.625, 1.0, 0.5625, 1.0, 0.4375, 1.0, 0.5, 1.0, 0.5, 1.0, 0.4375, 1.0, 0.6875, 1.0, 0.75, 1.0, 0.75, 1.0, 0.6875, 1.0, 0.312, 1.0, 0.375, 1.0, 0.375, 1.0, 0.312, 1.0, 0.5625, 1.0, 0.625, 1.0, 0.625, 1.0, 0.5625, 1.0, 0.5625, 1.0, 0.625, 1.0, 0.625, 1.0, 0.5625, 1.0, 0.4375, 1.0, 0.5, 1.0, 0.5, 1.0, 0.4375, 1.0, 0.6875, 1.0, 0.75, 1.0, 0.75, 1.0, 0.6875, 1.0, 0.312, 1.0, 0.375, 1.0, 0.375, 1.0, 0.312, 1.0, 0.312, 1.0, 0.375, 1.0, 0.375, 1.0, 0.312, 1.0, 0.5625, 1.0, 0.625, 1.0, 0.625, 1.0, 0.5625, 1.0, 0.4375, 1.0, 0.5, 1.0, 0.5, 1.0, 0.4375, 1.0, 0.6875, 1.0, 0.75, 1.0, 0.75, 1.0, 0.6875, 1.0, 0.312, 1.0, 0.375, 1.0, 0.375, 1.0, 0.312, 1.0, 0.5625, 1.0, 0.625, 1.0, 0.625, 1.0, 0.5625, 1.0, 0.4901, 1.0, 0.4899, 1.0, 0.4899, 1.0, 0.4901, 1.0, 0.6875, 1.0, 0.75, 1.0, 0.75, 1.0, 0.6875, 1.0, 0.375, 1.0, 0.4355, 1.0, 0.4375, 1.0, 0.375, 1.0, 0.375, 1.0, 0.4375, 1.0, 0.4375, 1.0, 0.375, 1.0, 0.375, 1.0, 0.4375, 1.0, 0.4375, 1.0, 0.375, 1.0, 0.375, 1.0, 0.4375, 1.0, 0.4375, 1.0, 0.375, 1.0, 0.375, 1.0, 0.4375, 1.0, 0.4375, 1.0, 0.375, 1.0, 0.375, 1.0, 0.4375, 1.0, 0.4375, 1.0, 0.375, 1.0, 0.375, 1.0, 0.4375, 1.0, 0.4375, 1.0, 0.375, 1.0, 0.375, 1.0, 0.4375, 1.0, 0.4375, 1.0, 0.375, 1.0, 0.375, 1.0, 0.4375, 1.0, 0.4375, 1.0, 0.375, 1.0, 0.5, 0.5, 0.4375, 0.5, 0.4375, 0.5, 0.5, 0.5, 0.5, 0.5, 0.4375, 0.5, 0.4375, 0.5, 0.5, 0.5, 0.5, 0.5, 0.4375, 0.5, 0.4375, 0.5, 0.5, 0.5, 0.5, 0.5, 0.4375, 0.5, 0.4375, 0.5, 0.5, 0.5, 0.5, 0.7406, 0.5, 0.8656, 0.4375, 0.8656, 0.4375, 0.7406, 0.5, 0.5, 0.5, 0.6156, 0.4375, 0.6156, 0.4375, 0.5, 0.5, 0.8656, 0.5, 1.0, 0.4375, 1.0, 0.4375, 0.8656, 0.5, 0.6156, 0.5, 0.7406, 0.4375, 0.7406, 0.4375, 0.6156, 0.875, 0.5, 0.75, 0.5, 0.75, 0.5, 0.875, 0.5, 0.625, 0.5, 0.5, 0.5, 0.5, 0.5, 0.625, 0.5, 0.375, 0.5, 0.25, 0.5, 0.25, 0.5, 0.375, 0.5, 0.125, 0.5, 0.0, 0.5, 0.0, 0.5, 0.125, 0.5, 1.0, 0.5, 0.875, 0.5, 0.875, 0.5, 1.0, 0.5, 0.75, 0.5, 0.625, 0.5, 0.625, 0.5, 0.75, 0.5, 0.5, 0.5, 0.375, 0.5, 0.375, 0.5, 0.5, 0.5, 0.875, 0.5, 0.75, 0.5, 0.75, 0.5, 0.875, 0.5, 0.625, 0.5, 0.5, 0.5, 0.5, 0.5, 0.625, 0.5, 0.375, 0.5, 0.25, 0.5, 0.25, 0.5, 0.375, 0.5, 0.75, 0.5, 0.625, 0.5, 0.625, 0.5, 0.75, 0.5, 1.0, 0.5, 0.875, 0.5, 0.875, 0.5, 1.0, 0.5, 0.125, 0.5, 0.0, 0.5, 0.0, 0.5, 0.125, 0.5, 0.5, 0.5, 0.375, 0.5, 0.375, 0.5, 0.5, 0.5, 0.875, 0.5, 0.75, 0.5, 0.75, 0.5, 0.875, 0.5, 0.25, 0.5, 0.125, 0.5, 0.125, 0.5, 0.25, 0.5, 0.25, 0.5, 0.125, 0.5, 0.125, 0.5, 0.25, 0.5, 0.125, 0.5, 0.125, 1.0, 0.0, 1.0, 0.0, 0.5, 0.25, 0.5, 0.25, 1.0, 0.125, 1.0, 0.125, 0.5, 0.375, 0.5, 0.375, 1.0, 0.25, 1.0, 0.25, 0.5, 0.5, 0.5, 0.5, 1.0, 0.375, 1.0, 0.375, 0.5, 0.625, 0.5, 0.625, 1.0, 0.5, 1.0, 0.5, 0.5, 0.75, 0.5, 0.75, 1.0, 0.625, 1.0, 0.625, 0.5, 0.875, 0.5, 0.875, 1.0, 0.75, 1.0, 0.75, 0.5, 1.0, 0.5, 1.0, 1.0, 0.875, 1.0, 0.875, 0.5, 0.875, 0.5, 0.75, 0.5, 0.75, 0.5, 0.875, 0.5, 0.625, 0.5, 0.5, 0.5, 0.5, 0.5, 0.625, 0.5, 0.375, 0.5, 0.25, 0.5, 0.25, 0.5, 0.375, 0.5, 0.125, 0.5, 0.0, 0.5, 0.0, 0.5, 0.125, 0.5, 1.0, 0.5, 0.875, 0.5, 0.875, 0.5, 1.0, 0.5, 0.75, 0.5, 0.625, 0.5, 0.625, 0.5, 0.75, 0.5, 0.5, 0.5, 0.375, 0.5, 0.375, 0.5, 0.5, 0.5, 0.25, 0.5, 0.125, 0.5, 0.125, 0.5, 0.25, 0.5, 0.5, 0.5, 0.375, 0.5, 0.375, 0.5, 0.5, 0.5, 0.625, 0.5, 0.5, 0.5, 0.5, 0.5, 0.625, 0.5, 0.375, 0.5, 0.25, 0.5, 0.25, 0.5, 0.375, 0.5, 0.125, 0.5, 0.0, 0.5, 0.0, 0.5, 0.125, 0.5, 1.0, 0.5, 0.875, 0.5, 0.875, 0.5, 1.0, 0.5, 0.75, 0.5, 0.625, 0.5, 0.625, 0.5, 0.75, 0.5, 0.5, 0.5, 0.375, 0.5, 0.375, 0.5, 0.5, 0.5, 0.25, 0.5, 0.125, 0.5, 0.125, 0.5, 0.25, 0.5, 0.75, 0.49, 0.9197, 0.4197, 0.99, 0.25, 0.9197, 0.08029, 0.75, 0.01, 0.5803, 0.08029, 0.51, 0.25, 0.5803, 0.4197, 0.25, 0.5, 0.125, 0.5, 0.125, 0.5, 0.25, 0.5, 0.875, 0.5, 0.75, 0.5, 0.75, 0.5, 0.875, 0.5, 0.625, 0.5, 0.5, 0.5, 0.5, 0.5, 0.625, 0.5, 0.375, 0.5, 0.25, 0.5, 0.25, 0.5, 0.375, 0.5, 0.125, 0.5, 0.0, 0.5, 0.0, 0.5, 0.125, 0.5, 1.0, 0.5, 0.875, 0.5, 0.875, 0.5, 1.0, 0.5, 0.75, 0.5, 0.625, 0.5, 0.625, 0.5, 0.75, 0.5, 0.875, 0.5, 0.75, 0.5, 0.75, 0.5, 0.875, 0.5, 0.625, 0.5, 0.5, 0.5, 0.5, 0.5, 0.625, 0.5, 0.375, 0.5, 0.25, 0.5, 0.25, 0.5, 0.375, 0.5, 0.125, 0.5, 0.0, 0.5, 0.0, 0.5, 0.125, 0.5, 1.0, 0.5, 0.875, 0.5, 0.875, 0.5, 1.0, 0.5, 0.75, 0.5, 0.625, 0.5, 0.625, 0.5, 0.75, 0.5, 0.5, 0.5, 0.375, 0.5, 0.375, 0.5, 0.5, 0.5, 0.875, 0.5, 0.75, 0.5, 0.75, 0.5, 0.875, 0.5, 0.625, 0.5, 0.5, 0.5, 0.5, 0.5, 0.625, 0.5, 0.375, 0.5, 0.25, 0.5, 0.25, 0.5, 0.375, 0.5, 0.75, 0.5, 0.625, 0.5, 0.625, 0.5, 0.75, 0.5, 1.0, 0.5, 0.875, 0.5, 0.875, 0.5, 1.0, 0.5, 0.125, 0.5, 0.0, 0.5, 0.0, 0.5, 0.125, 0.5, 0.5, 0.5, 0.375, 0.5, 0.375, 0.5, 0.5, 0.5, 0.875, 0.5, 0.75, 0.5, 0.75, 0.5, 0.875, 0.5, 0.25, 0.5, 0.125, 0.5, 0.125, 0.5, 0.25, 0.5, 0.25, 0.5, 0.125, 0.5, 0.125, 0.5, 0.25, 0.5, 0.125, 0.5, 0.125, 1.0, 0.0, 1.0, 0.0, 0.5, 0.25, 0.5, 0.25, 1.0, 0.125, 1.0, 0.125, 0.5, 0.375, 0.5, 0.375, 1.0, 0.25, 1.0, 0.25, 0.5, 0.5, 0.5, 0.5, 1.0, 0.375, 1.0, 0.375, 0.5, 0.625, 0.5, 0.625, 1.0, 0.5, 1.0, 0.5, 0.5, 0.75, 0.5, 0.75, 1.0, 0.625, 1.0, 0.625, 0.5, 0.875, 0.5, 0.875, 1.0, 0.75, 1.0, 0.75, 0.5, 1.0, 0.5, 1.0, 1.0, 0.875, 1.0, 0.875, 0.5, 0.875, 0.5, 0.75, 0.5, 0.75, 0.5, 0.875, 0.5, 0.625, 0.5, 0.5, 0.5, 0.5, 0.5, 0.625, 0.5, 0.375, 0.5, 0.25, 0.5, 0.25, 0.5, 0.375, 0.5, 0.125, 0.5, 0.0, 0.5, 0.0, 0.5, 0.125, 0.5, 1.0, 0.5, 0.875, 0.5, 0.875, 0.5, 1.0, 0.5, 0.75, 0.5, 0.625, 0.5, 0.625, 0.5, 0.75, 0.5, 0.5, 0.5, 0.375, 0.5, 0.375, 0.5, 0.5, 0.5, 0.25, 0.5, 0.125, 0.5, 0.125, 0.5, 0.25, 0.5, 0.5, 0.5, 0.375, 0.5, 0.375, 0.5, 0.5, 0.5, 0.625, 0.5, 0.5, 0.5, 0.5, 0.5, 0.625, 0.5, 0.375, 0.5, 0.25, 0.5, 0.25, 0.5, 0.375, 0.5, 0.125, 0.5, 0.0, 0.5, 0.0, 0.5, 0.125, 0.5, 1.0, 0.5, 0.875, 0.5, 0.875, 0.5, 1.0, 0.5, 0.75, 0.5, 0.625, 0.5, 0.625, 0.5, 0.75, 0.5, 0.5, 0.5, 0.375, 0.5, 0.375, 0.5, 0.5, 0.5, 0.25, 0.5, 0.125, 0.5, 0.125, 0.5, 0.25, 0.5, 0.75, 0.49, 0.9197, 0.4197, 0.99, 0.25, 0.9197, 0.08029, 0.75, 0.01, 0.5803, 0.08029, 0.51, 0.25, 0.5803, 0.4197, 0.25, 0.5, 0.125, 0.5, 0.125, 0.5, 0.25, 0.5, 0.875, 0.5, 0.75, 0.5, 0.75, 0.5, 0.875, 0.5, 0.625, 0.5, 0.5, 0.5, 0.5, 0.5, 0.625, 0.5, 0.375, 0.5, 0.25, 0.5, 0.25, 0.5, 0.375, 0.5, 0.125, 0.5, 0.0, 0.5, 0.0, 0.5, 0.125, 0.5, 1.0, 0.5, 0.875, 0.5, 0.875, 0.5, 1.0, 0.5, 0.75, 0.5, 0.625, 0.5, 0.625, 0.5, 0.75, 0.5, 0.25, 1.0, 0.375, 1.0, 0.375, 1.0, 0.25, 1.0, 0.625, 1.0, 0.75, 1.0, 0.75, 1.0, 0.625, 1.0, 0.875, 1.0, 1.0, 1.0, 1.0, 1.0, 0.875, 1.0, 0.0, 1.0, 0.125, 1.0, 0.125, 1.0, 0.0, 1.0, 0.375, 1.0, 0.5, 1.0, 0.5, 1.0, 0.375, 1.0, 0.75, 1.0, 0.875, 1.0, 0.875, 1.0, 0.75, 1.0, 0.125, 1.0, 0.25, 1.0, 0.25, 1.0, 0.125, 1.0, 0.5, 1.0, 0.625, 1.0, 0.625, 1.0, 0.5, 1.0, 0.312, 0.5, 0.25, 0.5, 0.25, 0.5, 0.312, 0.5, 0.5625, 0.5, 0.5, 0.5, 0.5, 0.5, 0.5625, 0.5, 0.5, 0.5, 0.4375, 0.5, 0.4375, 0.5, 0.5, 0.5, 0.4375, 0.5, 0.375, 0.5, 0.375, 0.5, 0.4375, 0.5, 0.6875, 0.5, 0.625, 0.5, 0.625, 0.5, 0.6875, 0.5, 0.5, 0.5, 0.4375, 0.5, 0.4375, 0.5, 0.5, 0.5, 0.4375, 0.5, 0.375, 0.5, 0.375, 0.5, 0.4375, 0.5, 0.75, 0.5, 0.6875, 0.5, 0.625, 0.5, 0.625, 0.5, 0.6856, 0.5, 0.75, 0.5, 0.312, 0.5, 0.25, 0.5, 0.25, 0.5, 0.312, 0.5, 0.5625, 0.5, 0.5, 0.5, 0.5, 0.5, 0.5625, 0.5, 0.75, 0.5, 0.6856, 0.5, 0.6049, 0.5, 0.5256, 0.5, 0.5625, 0.5, 0.5, 0.5, 0.4464, 0.5, 0.4464, 0.5, 0.5, 0.5, 0.4375, 0.5, 0.375, 0.5, 0.312, 0.5, 0.25, 0.5, 0.6049, 0.5, 0.6856, 0.5, 0.625, 0.5, 0.375, 0.5, 0.312, 0.5, 0.312, 0.5, 0.375, 0.5, 0.375, 0.5, 0.312, 0.5, 0.312, 0.5, 0.375, 0.5, 0.25, 1.0, 0.312, 1.0, 0.312, 1.0, 0.25, 1.0, 0.25, 1.0, 0.312, 1.0, 0.312, 1.0, 0.25, 1.0, 0.25, 1.0, 0.312, 1.0, 0.312, 1.0, 0.25, 1.0, 0.25, 1.0, 0.312, 1.0, 0.312, 1.0, 0.25, 1.0, 0.25, 1.0, 0.312, 1.0, 0.312, 1.0, 0.25, 1.0, 0.25, 1.0, 0.312, 1.0, 0.312, 1.0, 0.25, 1.0, 0.25, 1.0, 0.312, 1.0, 0.312, 1.0, 0.25, 1.0, 0.25, 1.0, 0.312, 1.0, 0.312, 1.0, 0.25, 1.0, 0.25, 1.0, 0.312, 1.0, 0.312, 1.0, 0.25, 1.0, 0.375, 0.5, 0.312, 0.5, 0.312, 0.5, 0.375, 0.5, 0.375, 0.5, 0.312, 0.5, 0.312, 0.5, 0.375, 0.5, 0.375, 0.5, 0.312, 0.5, 0.312, 0.5, 0.375, 0.5, 0.375, 0.5, 0.312, 0.5, 0.312, 0.5, 0.375, 0.5, 0.375, 0.5, 0.375, 0.6156, 0.312, 0.6156, 0.312, 0.5, 0.375, 0.7406, 0.375, 0.8656, 0.312, 0.8656, 0.312, 0.7406, 0.375, 0.8656, 0.375, 1.0, 0.312, 1.0, 0.312, 0.8656, 0.375, 0.6156, 0.375, 0.7406, 0.312, 0.7406, 0.312, 0.6156, 0.375, 0.5, 0.125, 1.0, 0.25, 1.0, 0.312, 0.5, 0.25, 1.0, 0.375, 1.0, 0.25, 0.5, 0.312, 0.5, 0.375, 0.5, 0.375, 0.5, 0.0, 1.0, 0.125, 1.0, 0.0, 1.0, 0.375, 0.5, 0.375, 0.5, 0.875, 1.0, 0.75, 1.0, 0.375, 0.5, 0.375, 0.5, 0.375, 0.5, 0.0, 1.0, 0.875, 1.0, 0.312, 0.5, 0.312, 0.5, 0.75, 1.0, 0.625, 1.0, 0.375, 1.0, 0.5, 1.0, 0.25, 0.5, 0.25, 0.5, 0.25, 0.5, 0.25, 0.5, 0.25, 0.5, 0.625, 1.0, 0.5, 1.0, 0.375, 1.0, 0.25, 0.5, 0.75, 1.0, 0.625, 1.0, 0.25, 0.5, 0.25, 0.5, 0.75, 1.0, 0.312, 0.5, 0.375, 0.5, 0.312, 0.5, 0.75, 1.0, 0.25, 1.0, 0.312, 1.0, 0.312, 1.0, 0.25, 1.0, 0.375, 1.0, 0.4375, 1.0, 0.4375, 1.0, 0.375, 1.0, 0.6875, 1.0, 0.75, 1.0, 0.75, 1.0, 0.6875, 1.0, 0.4375, 1.0, 0.5, 1.0, 0.5, 1.0, 0.4375, 1.0, 0.5625, 1.0, 0.625, 1.0, 0.625, 1.0, 0.5625, 1.0, 0.312, 1.0, 0.375, 1.0, 0.375, 1.0, 0.312, 1.0, 0.25, 1.0, 0.5, 1.0, 0.375, 1.0, 0.25, 1.0, 0.25, 1.0, 0.0, 0.0, 0.375, 1.0, 0.5, 1.0, 0.25, 1.0, 0.25, 1.0, 0.0, 0.0, 0.25, 1.0, 0.312, 1.0, 0.75, 1.0, 0.875, 1.0, 0.375, 1.0, 0.312, 1.0, 0.75, 1.0, 0.375, 1.0, 0.875, 1.0, 1.0, 1.0, 0.375, 1.0, 0.375, 1.0, 1.0, 1.0, 0.125, 1.0, 0.375, 1.0, 0.25, 1.0, 0.312, 1.0, 0.312, 1.0, 0.25, 1.0, 0.375, 1.0, 0.4375, 1.0, 0.4375, 1.0, 0.375, 1.0, 0.312, 1.0, 0.375, 1.0, 0.375, 1.0, 0.312, 1.0, 0.6875, 1.0, 0.75, 1.0, 0.75, 1.0, 0.6875, 1.0, 0.4375, 1.0, 0.5, 1.0, 0.5, 1.0, 0.4375, 1.0, 0.5625, 1.0, 0.625, 1.0, 0.625, 1.0, 0.5625, 1.0, 0.375, 1.0, 0.25, 1.0, 0.312, 1.0, 0.25, 1.0, 0.375, 1.0, 0.25, 1.0, 0.25, 1.0, 0.5, 1.0, 0.375, 1.0, 0.125, 1.0, 0.25, 1.0, 0.312, 1.0, 0.25, 1.0, 0.375, 1.0, 0.125, 1.0, 0.375, 1.0, 0.25, 1.0, 0.312, 1.0, 0.6853, 1.0, 0.6272, 1.0, 0.6272, 1.0, 0.6853, 1.0, 0.625, 1.0, 0.6875, 1.0, 0.6875, 1.0, 0.625, 1.0, 0.75, 0.5, 0.6875, 0.5, 0.6875, 0.5, 0.75, 0.5, 0.625, 1.0, 0.6875, 1.0, 0.6875, 1.0, 0.625, 1.0, 0.625, 1.0, 0.6875, 1.0, 0.6875, 1.0, 0.625, 1.0, 0.625, 1.0, 0.6875, 1.0, 0.6875, 1.0, 0.625, 1.0, 0.625, 1.0, 0.6875, 1.0, 0.6875, 1.0, 0.625, 1.0, 0.625, 1.0, 0.6875, 1.0, 0.6875, 1.0, 0.625, 1.0, 0.625, 1.0, 0.6875, 1.0, 0.6875, 1.0, 0.625, 1.0, 0.625, 1.0, 0.6875, 1.0, 0.6875, 1.0, 0.625, 1.0, 0.625, 1.0, 0.6875, 1.0, 0.6875, 1.0, 0.625, 1.0, 0.75, 0.5, 0.6875, 0.5, 0.6875, 0.5, 0.75, 0.5, 0.75, 0.5, 0.6875, 0.5, 0.6875, 0.5, 0.75, 0.5, 0.75, 0.5, 0.6875, 0.5, 0.6875, 0.5, 0.75, 0.5, 0.75, 0.5, 0.6875, 0.5, 0.6875, 0.5, 0.75, 0.5, 0.75, 0.7406, 0.75, 0.8656, 0.6875, 0.8656, 0.6875, 0.7406, 0.75, 0.6156, 0.75, 0.7406, 0.6875, 0.7406, 0.6875, 0.6156, 0.75, 0.5, 0.75, 0.6156, 0.6875, 0.6156, 0.6875, 0.5, 0.75, 0.8656, 0.75, 1.0, 0.6875, 1.0, 0.6875, 0.8656, 0.5, 1.0, 0.5625, 1.0, 0.5625, 1.0, 0.5, 1.0, 0.5, 1.0, 0.5625, 1.0, 0.5625, 1.0, 0.5, 1.0, 0.6049, 0.5, 0.625, 0.5, 0.5625, 0.5, 0.5256, 0.5, 0.625, 0.5, 0.5625, 0.5, 0.5625, 0.5, 0.625, 0.5, 0.625, 0.5, 0.5625, 0.5, 0.5625, 0.5, 0.625, 0.5, 0.4998, 1.0, 0.5625, 1.0, 0.5625, 1.0, 0.5, 1.0, 0.5, 1.0, 0.5625, 1.0, 0.5625, 1.0, 0.5, 1.0, 0.5, 1.0, 0.5625, 1.0, 0.5625, 1.0, 0.5, 1.0, 0.5, 1.0, 0.5625, 1.0, 0.5625, 1.0, 0.5, 1.0, 0.5, 1.0, 0.5625, 1.0, 0.5625, 1.0, 0.5, 1.0, 0.5, 1.0, 0.5625, 1.0, 0.5625, 1.0, 0.5, 1.0, 0.5, 1.0, 0.5625, 1.0, 0.5625, 1.0, 0.5, 1.0, 0.5, 1.0, 0.5625, 1.0, 0.5625, 1.0, 0.5, 1.0, 0.5, 1.0, 0.5625, 1.0, 0.5625, 1.0, 0.5, 1.0, 0.625, 0.5, 0.5625, 0.5, 0.5625, 0.5, 0.625, 0.5, 0.625, 0.5, 0.5625, 0.5, 0.5625, 0.5, 0.625, 0.5, 0.625, 0.5, 0.5625, 0.5, 0.5625, 0.5, 0.625, 0.5, 0.625, 0.5, 0.5625, 0.5, 0.5625, 0.5, 0.625, 0.5, 0.625, 0.7406, 0.625, 0.8656, 0.5625, 0.8656, 0.5625, 0.7406, 0.625, 0.6156, 0.625, 0.7406, 0.5625, 0.7406, 0.5625, 0.6156, 0.625, 0.5, 0.625, 0.6156, 0.5625, 0.6156, 0.5625, 0.5, 0.625, 0.8656, 0.625, 1.0, 0.5625, 1.0, 0.5625, 0.8656, 0.4474, 1.0, 0.4901, 1.0, 0.4901, 1.0, 0.4474, 1.0, 0.5, 1.0, 0.5625, 1.0, 0.5, 1.0, 0.75, 1.0, 0.5625, 1.0, 0.5625, 1.0, 0.6875, 1.0, 0.375, 1.0, 0.4375, 1.0, 0.4375, 1.0, 0.312, 1.0, 0.5, 1.0, 0.4375, 1.0, 0.5, 1.0, 0.5, 1.0, 0.5625, 1.0, 0.5625, 1.0, 0.5, 1.0, 0.5, 1.0, 0.5625, 1.0, 0.5625, 1.0, 0.5, 1.0, 0.6875, 1.0, 0.5625, 1.0, 0.5625, 1.0, 0.625, 1.0, 0.312, 1.0, 0.4375, 1.0, 0.4375, 1.0, 0.25, 1.0, 0.6272, 1.0, 0.6272, 1.0, 0.6272, 1.0, 0.6272, 1.0, 0.4925, 1.0, 0.4449, 1.0, 0.4375, 1.0, 0.5, 1.0, 0.4917, 1.0, 0.4925, 1.0, 0.5, 1.0, 0.4998, 1.0, 0.4459, 1.0, 0.4464, 1.0, 0.4375, 1.0, 0.4355, 1.0, 0.6272, 1.0, 0.6272, 1.0, 0.625, 1.0, 0.625, 1.0, 0.6272, 1.0, 0.6853, 1.0, 0.6875, 1.0, 0.625, 1.0, 0.6852, 1.0, 0.6272, 1.0, 0.625, 1.0, 0.6875, 1.0, 0.6853, 1.0, 0.6852, 1.0, 0.6875, 1.0, 0.6875, 1.0, 0.4898, 1.0, 0.4899, 1.0, 0.5, 1.0, 0.5, 1.0, 0.4464, 1.0, 0.491, 1.0, 0.5, 1.0, 0.4375, 1.0, 0.4477, 1.0, 0.4898, 1.0, 0.5, 1.0, 0.4375, 1.0, 0.4474, 1.0, 0.4477, 1.0, 0.4375, 1.0, 0.4375, 1.0, 0.4901, 1.0, 0.4474, 1.0, 0.4375, 1.0, 0.5, 1.0, 0.4899, 1.0, 0.4901, 1.0, 0.5, 1.0, 0.5, 1.0, 0.4477, 1.0, 0.4477, 1.0, 0.4375, 1.0, 0.4375, 1.0, 0.4459, 1.0, 0.4915, 1.0, 0.491, 1.0, 0.4464, 1.0, 0.6272, 1.0, 0.6852, 1.0, 0.6853, 1.0, 0.6272, 1.0, 0.4474, 1.0, 0.4901, 1.0, 0.4899, 1.0, 0.4477, 1.0, 0.4477, 1.0, 0.4899, 1.0, 0.4898, 1.0, 0.4477, 1.0, 0.6272, 1.0, 0.6852, 1.0, 0.6852, 1.0, 0.6272, 1.0, 0.4477, 1.0, 0.4477, 1.0, 0.4477, 1.0, 0.4477, 1.0, 0.6852, 1.0, 0.6853, 1.0, 0.6853, 1.0, 0.6852, 1.0, 0.4899, 1.0, 0.4898, 1.0, 0.4898, 1.0, 0.4899, 1.0, 0.4898, 1.0, 0.4477, 1.0, 0.4477, 1.0, 0.4898, 1.0, 0.4449, 1.0, 0.4925, 1.0, 0.4925, 1.0, 0.4449, 1.0, 0.491, 1.0, 0.4464, 1.0, 0.4464, 1.0, 0.491, 1.0, 0.4917, 1.0, 0.491, 1.0, 0.491, 1.0, 0.4915, 1.0, 0.4459, 1.0, 0.4449, 1.0, 0.4449, 1.0, 0.4459, 1.0, 0.4477, 1.0, 0.4474, 1.0, 0.4474, 1.0, 0.4477, 1.0, 0.0, 0.0, 0.0, 0.0, 0.0, 0.0, 0.0, 0.0, 0.0, 0.0, 0.0, 0.0, 0.0, 0.0, 0.0, 0.0, 0.0, 0.0, 0.0, 0.0, 0.0, 0.0, 0.0, 0.0, 0.0, 0.0, 0.0, 0.0, 0.0, 0.0, 0.0, 0.0, 0.0, 0.0, 0.0, 0.0, 0.0, 0.0, 0.0, 0.0, 0.0, 0.0, 0.0, 0.0, 0.0, 0.0, 0.0, 0.0, 0.0, 0.0, 0.0, 0.0, 0.0, 0.0, 0.0, 0.0, 0.0, 0.0, 0.0, 0.0, 0.0, 0.0, 0.0, 0.0, 0.0, 0.0, 0.0, 0.0, 0.0, 0.0, 0.0, 0.0, 0.0, 0.0, 0.0, 0.0, 0.0, 0.0, 0.0, 0.0, 0.0, 0.0, 0.0, 0.0, 0.0, 0.0, 0.0, 0.0, 0.0, 0.0, 0.0, 0.0, 0.0, 0.0, 0.0, 0.0, 0.0, 0.0, 0.0, 0.0, 0.0, 0.0, 0.0, 0.0, 0.0, 0.0, 0.0, 0.0, 0.0, 0.0, 0.0, 0.0, 0.0, 0.0, 0.0, 0.0, 0.0, 0.0, 0.0, 0.0, 0.0, 0.0, 0.0, 0.0, 0.0, 0.0, 0.0, 0.0, 0.0, 0.0, 0.0, 0.0, 0.0, 0.0, 0.0, 0.0, 0.0, 0.0, 0.0, 0.0, 0.0, 0.0, 0.0, 0.0, 0.0, 0.0, 0.0, 0.0, 0.0, 0.0, 0.0, 0.0, 0.6875, 1.0, 0.625, 1.0, 0.0, 0.0, 0.0, 0.0, 0.6875, 1.0, 0.0, 0.0, 0.0, 0.0, 0.0, 0.0, 0.0, 0.0, 0.0, 0.0, 0.0, 0.0, 0.0, 0.0, 0.625, 1.0, 0.6875, 1.0, 0.0, 0.0, 0.625, 1.0, 0.6875, 1.0, 0.0, 0.0, 0.0, 0.0, 0.625, 1.0, 0.0, 0.0, 0.0, 0.0, 0.0, 0.0, 0.625, 1.0, 0.0, 0.0, 0.625, 1.0, 0.625, 1.0, 0.0, 0.0, 0.0, 0.0, 0.0, 0.0, 0.0, 0.0, 0.0, 0.0, 0.0, 0.0, 0.0, 0.0, 0.0, 0.0, 0.0, 0.0, 0.0, 0.0, 0.0, 0.0, 0.0, 0.0, 0.0, 0.0, 0.0, 0.0, 0.0, 0.0, 0.0, 0.0, 0.0, 0.0, 0.0, 0.0, 0.0, 0.0, 0.0, 0.0, 0.0, 0.0, 0.0, 0.0, 0.0, 0.0, 0.0, 0.0, 0.0, 0.0, 0.0, 0.0, 0.0, 0.0, 0.0, 0.0, 0.0, 0.0, 0.0, 0.0, 0.0, 0.0, 0.0, 0.0, 0.0, 0.0, 0.0, 0.0, 0.0, 0.0, 0.0, 0.0, 0.0, 0.0, 0.0, 0.0, 0.0, 0.0, 0.0, 0.0, 0.0, 0.0, 0.625, 1.0, 0.6875, 1.0, 0.6875, 1.0, 0.625, 1.0, 0.625, 1.0, 0.625, 1.0, 0.625, 1.0, 0.625, 1.0, 0.6875, 1.0, 0.6875, 1.0, 0.6875, 1.0, 0.6875, 1.0, 0.6442, 1.0, 0.6436, 1.0, 0.6436, 1.0, 0.6442, 1.0, 0.6442, 1.0, 0.6683, 1.0, 0.6875, 1.0, 0.625, 1.0, 0.6689, 1.0, 0.6436, 1.0, 0.625, 1.0, 0.6875, 1.0, 0.6436, 1.0, 0.6442, 1.0, 0.625, 1.0, 0.625, 1.0, 0.6683, 1.0, 0.6689, 1.0, 0.6875, 1.0, 0.6875, 1.0, 0.6683, 1.0, 0.6442, 1.0, 0.6436, 1.0, 0.6689, 1.0, 0.6683, 1.0, 0.6442, 1.0, 0.6442, 1.0, 0.6683, 1.0, 0.6689, 1.0, 0.6683, 1.0, 0.6683, 1.0, 0.6689, 1.0, 0.6436, 1.0, 0.6689, 1.0, 0.6689, 1.0, 0.6436, 1.0, 0.4464, 1.0, 0.4459, 1.0, 0.4459, 1.0, 0.4464, 1.0, 0.4925, 1.0, 0.4917, 1.0, 0.4915, 1.0, 0.4925, 1.0, 0.4449, 1.0, 0.4925, 1.0, 0.4915, 1.0, 0.4459, 1.0, 0.4449, 1.0, 0.4459, 1.0, 0.4355, 1.0, 0.4375, 1.0, 0.491, 1.0, 0.4917, 1.0, 0.4998, 1.0, 0.5, 1.0, 0.5, 1.0, 0.5625, 1.0, 0.5625, 1.0, 0.4998, 1.0, 0.625, 1.0, 0.6875, 1.0, 0.6875, 1.0, 0.625, 1.0, 0.25, 1.0, 0.312, 1.0, 0.312, 1.0, 0.25, 1.0, 0.375, 1.0, 0.4375, 1.0, 0.4355, 1.0, 0.375, 1.0, 0.6875, 1.0, 0.75, 1.0, 0.75, 1.0, 0.6875, 1.0, 0.5625, 1.0, 0.625, 1.0, 0.625, 1.0, 0.5625, 1.0, 0.312, 1.0, 0.375, 1.0, 0.375, 1.0, 0.312, 1.0])
me_cylinder_001.materials.append(mat_material_010)
me_cylinder_001.materials.append(mat_material)
me_cylinder_001.materials.append(mat_material_004)
me_cylinder_001.update()

# ---- objects
ob_cylinder_001 = bpy.data.objects.new('Cylinder.001', me_cylinder_001)

# ---- transforms, parenting, visibility, modifiers, constraints
ob_cylinder_001.location = (-10.24, 2.169, 5.587)
ob_cylinder_001.scale = (3.498, 3.498, 3.498)
_m = ob_cylinder_001.modifiers.new('Mirror', 'MIRROR')
_m.use_axis = (False, True, False)
_m.use_clip = True
_m = ob_cylinder_001.modifiers.new('Subdivision', 'SUBSURF')

# ---- collection membership
col_collection.objects.link(ob_cylinder_001)

# ---- scene / render settings (as saved in the file)
scene.frame_start = 1; scene.frame_end = 250; scene.frame_set(1)
scene.render.engine = 'BLENDER_EEVEE_NEXT'
scene.cycles.sampling_pattern = 'TABULATED_SOBOL'
bpy.context.view_layer.update()

# ---- added for rendering (the .blend has no active camera and no usable light): camera, sun
cam_auto = bpy.data.cameras.new('AutoCamera')
cam_auto.lens = 50.0
cam_auto.sensor_width = 36.0
cam_auto.clip_end = 1000.0
ob_auto_camera = bpy.data.objects.new('AutoCamera', cam_auto)
scene.collection.objects.link(ob_auto_camera)
ob_auto_camera.location = (17.0274, -18.3902, 14.2724)
ob_auto_camera.rotation_euler = (1.09748, -7.21219e-08, 0.694738)
scene.camera = ob_auto_camera
light_auto_sun = bpy.data.lights.new('AutoSun', 'SUN')
light_auto_sun.energy = 3.0
light_auto_sun.angle = 0.0523599
ob_auto_sun = bpy.data.objects.new('AutoSun', light_auto_sun)
scene.collection.objects.link(ob_auto_sun)
ob_auto_sun.rotation_euler = (0.872665, 0.174533, 0.523599)
bpy.context.view_layer.update()
